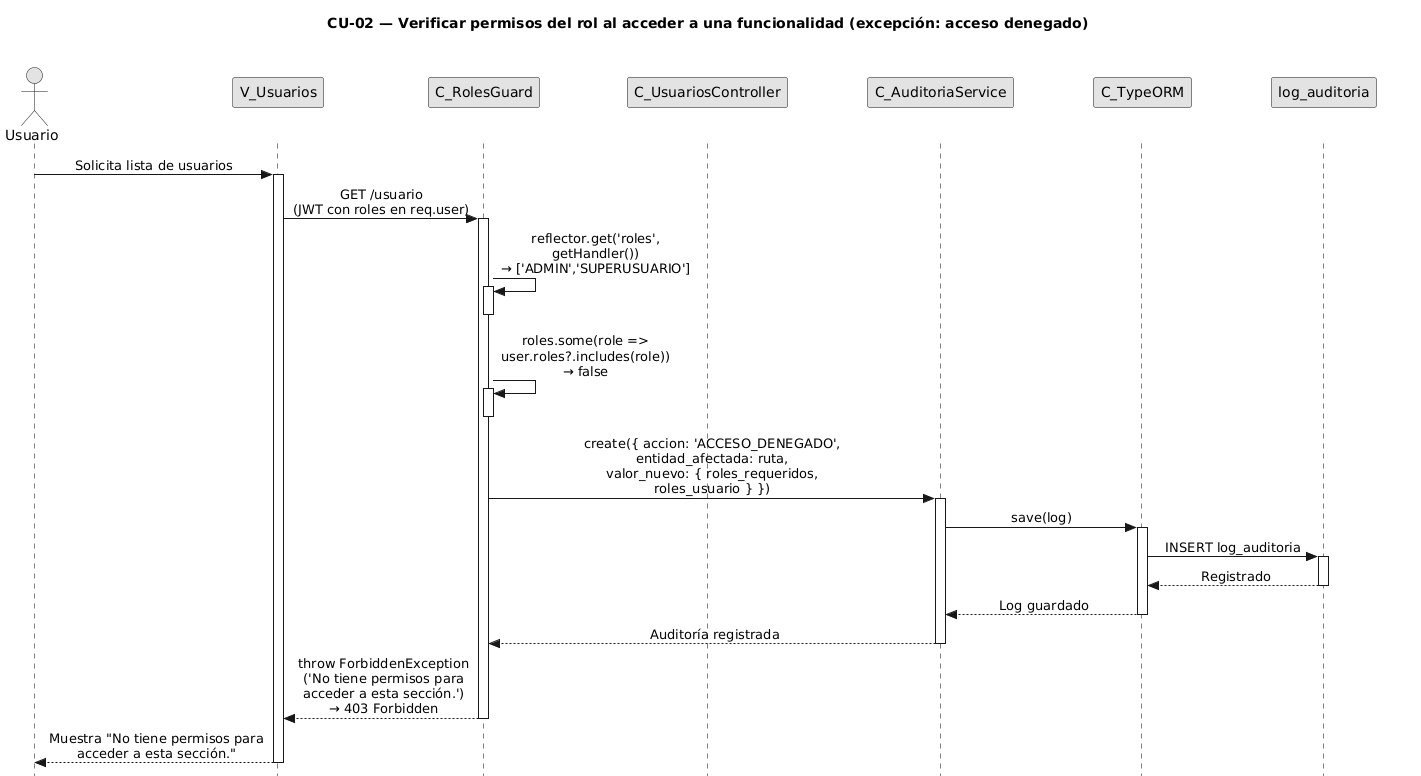

The diagram above was rendered by PlantUML. Its source (embedded in the PNG):
@startuml CU02-exc-acceso-denegado
title CU-02 — Verificar permisos del rol al acceder a una funcionalidad (excepción: acceso denegado)

skinparam style strictuml
skinparam monochrome true
skinparam shadowing false
skinparam sequenceMessageAlign center
<style>
sequenceDiagram {
  participant {
    Margin 35
  }
  actor {
    Margin 15
  }
}
</style>
skinparam sequence {
  MessageAlign center
  LifeLineBorderColor black
}
hide footbox

actor "Usuario" as user
participant "V_Usuarios" as view
participant "C_RolesGuard" as guard
participant "C_UsuariosController" as ctrl
participant "C_AuditoriaService" as aud
participant "C_TypeORM" as orm
participant "log_auditoria" as aent

user -> view : Solicita lista de usuarios
activate view

view -> guard : GET /usuario\n(JWT con roles en req.user)
activate guard

guard -> guard : reflector.get('roles',\ngetHandler())\n→ ['ADMIN','SUPERUSUARIO']
activate guard
deactivate guard

guard -> guard : roles.some(role =>\nuser.roles?.includes(role))\n→ false
activate guard
deactivate guard

guard -> aud : create({ accion: 'ACCESO_DENEGADO',\nentidad_afectada: ruta,\nvalor_nuevo: { roles_requeridos,\nroles_usuario } })
activate aud

aud -> orm : save(log)
activate orm

orm -> aent : INSERT log_auditoria
activate aent
aent --> orm : Registrado
deactivate aent

orm --> aud : Log guardado
deactivate orm

aud --> guard : Auditoría registrada
deactivate aud

guard --> view : throw ForbiddenException\n('No tiene permisos para\nacceder a esta sección.')\n→ 403 Forbidden
deactivate guard

view --> user : Muestra "No tiene permisos para\nacceder a esta sección."
deactivate view

@enduml